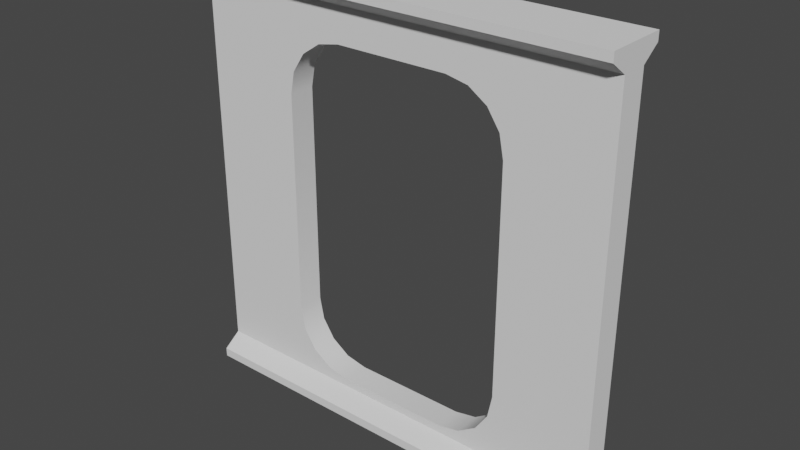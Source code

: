 # Source: CorridorDoorway.blend  (saved by Blender 3.3.6; exported with 4.5.12 LTS)
import bpy
from mathutils import Matrix  # noqa: F401  (used for matrix-valued properties, if any)

bpy.ops.wm.read_factory_settings(use_empty=True)
scene = bpy.context.scene
scene.name = 'Scene'

# ---- collections
col_collection = bpy.data.collections.new('Collection'); scene.collection.children.link(col_collection)
col_cutouts = bpy.data.collections.new('Cutouts'); scene.collection.children.link(col_cutouts)

# ---- node groups
ng_auto_smooth = bpy.data.node_groups.new('Auto Smooth', 'GeometryNodeTree')
_s = ng_auto_smooth.interface.new_socket(name='Geometry', in_out='OUTPUT', socket_type='NodeSocketGeometry')
_s = ng_auto_smooth.interface.new_socket(name='Geometry', in_out='INPUT', socket_type='NodeSocketGeometry')
_s = ng_auto_smooth.interface.new_socket(name='Angle', in_out='INPUT', socket_type='NodeSocketFloat')
_s.subtype = 'ANGLE'
_s.min_value = 0.0
_s.max_value = 3.142
ng_auto_smooth.is_modifier = True
_N = ng_auto_smooth.nodes; _L = ng_auto_smooth.links
n0 = _N.new('NodeGroupOutput'); n0.name = 'Group Output'; n0.location = (480, -100)
n1 = _N.new('NodeGroupInput'); n1.name = 'Group Input'; n1.location = (-420, -300)
n2 = _N.new('NodeGroupInput'); n2.name = 'Group Input.001'; n2.location = (-60, -100)
n3 = _N.new('GeometryNodeSetShadeSmooth'); n3.name = 'Set Shade Smooth'; n3.location = (120, -100)
n3.domain = 'EDGE'
n4 = _N.new('GeometryNodeSetShadeSmooth'); n4.name = 'Set Shade Smooth.001'; n4.location = (300, -100)
n5 = _N.new('GeometryNodeInputMeshEdgeAngle'); n5.name = 'Edge Angle'; n5.location = (-420, -220)
n6 = _N.new('GeometryNodeInputEdgeSmooth'); n6.name = 'Is Edge Smooth'; n6.location = (-60, -160)
n7 = _N.new('GeometryNodeInputShadeSmooth'); n7.name = 'Is Face Smooth'; n7.location = (-240, -340)
n8 = _N.new('FunctionNodeBooleanMath'); n8.name = 'Boolean Math'; n8.location = (-60, -220)
n9 = _N.new('FunctionNodeCompare'); n9.name = 'Compare'; n9.location = (-240, -180)
n9.operation = 'LESS_EQUAL'
_L.new(n5.outputs[0], n9.inputs[0])
_L.new(n4.outputs[0], n0.inputs[0])
_L.new(n1.outputs[1], n9.inputs[1])
_L.new(n9.outputs[0], n8.inputs[0])
_L.new(n7.outputs[0], n8.inputs[1])
_L.new(n2.outputs[0], n3.inputs[0])
_L.new(n6.outputs[0], n3.inputs[1])
_L.new(n3.outputs[0], n4.inputs[0])
_L.new(n8.outputs[0], n3.inputs[2])
n0.is_active_output = True

# ---- world
world_world = bpy.data.worlds.new('World'); scene.world = world_world
world_world.use_nodes = True; world_world.node_tree.nodes.clear()
_N = world_world.node_tree.nodes; _L = world_world.node_tree.links
n0 = _N.new('ShaderNodeOutputWorld'); n0.name = 'World Output'; n0.location = (300, 300)
n1 = _N.new('ShaderNodeBackground'); n1.name = 'Background'; n1.location = (10, 300)
n1.inputs[0].default_value = (0.05088, 0.05088, 0.05088, 1.0)
_L.new(n1.outputs[0], n0.inputs[0])
n0.is_active_output = True
world_world.color = (0.05088, 0.05088, 0.05088)
world_world.use_sun_shadow = False
world_world.sun_shadow_jitter_overblur = 0.0

# ---- meshes
me_cube_001 = bpy.data.meshes.new('Cube.001')
me_cube_001.from_pydata([(-1.0, -0.06299, -1.0), (-1.0, -0.06299, 1.0), (1.0, -0.06299, -1.0), (1.0, -0.06299, 1.0), (-1.0, -0.06299, 0.8986), (-1.0, -0.06299, -0.8986), (1.0, -0.06299, 0.8986), (1.0, -0.06299, -0.8986), (-1.0, -0.1469, -0.9583), (-1.0, -0.1469, -1.0), (1.0, -0.1469, -1.0), (-1.0, -0.1469, 1.0), (1.0, -0.1469, 1.0), (1.0, -0.1469, -0.9583), (-1.0, -0.1469, 0.9583), (1.0, -0.1469, 0.9583), (-1.0, 0.06299, -1.0), (-1.0, 0.06299, 1.0), (1.0, 0.06299, -1.0), (1.0, 0.06299, 1.0), (-1.0, 0.06299, 0.8986), (-1.0, 0.06299, -0.8986), (1.0, 0.06299, 0.8986), (1.0, 0.06299, -0.8986), (-1.0, 0.1469, -0.9583), (-1.0, 0.1469, -1.0), (1.0, 0.1469, -1.0), (-1.0, 0.1469, 1.0), (1.0, 0.1469, 1.0), (1.0, 0.1469, -0.9583), (-1.0, 0.1469, 0.9583), (1.0, 0.1469, 0.9583)], [], [(6, 3, 12, 15), (4, 6, 15, 14), (5, 7, 6, 4), (14, 15, 12, 11), (9, 10, 13, 8), (5, 0, 9, 8), (1, 4, 14, 11), (2, 7, 13, 10), (0, 2, 10, 9), (7, 5, 8, 13), (3, 1, 11, 12), (19, 17, 1, 3), (22, 31, 28, 19), (17, 20, 4, 1), (20, 21, 5, 4), (16, 18, 2, 0), (21, 16, 0, 5), (18, 23, 7, 2), (20, 30, 31, 22), (21, 20, 22, 23), (22, 19, 3, 6), (23, 22, 6, 7), (30, 27, 28, 31), (25, 24, 29, 26), (21, 24, 25, 16), (17, 27, 30, 20), (18, 26, 29, 23), (16, 25, 26, 18), (23, 29, 24, 21), (19, 28, 27, 17)])
me_cube_001.polygons.foreach_set('use_smooth', [True] * 30)
_uv = me_cube_001.uv_layers.new(name='UVMap')
_uv.uv.foreach_set('vector', [0.5417, 0.5, 0.625, 0.5, 0.625, 0.5, 0.5417, 0.5, 0.5417, 0.25, 0.5417, 0.5, 0.5417, 0.5, 0.5417, 0.25, 0.4583, 0.25, 0.4583, 0.5, 0.5417, 0.5, 0.5417, 0.25, 0.5417, 0.25, 0.5417, 0.5, 0.625, 0.5, 0.625, 0.25, 0.375, 0.25, 0.375, 0.5, 0.4583, 0.5, 0.4583, 0.25, 0.4583, 0.25, 0.375, 0.25, 0.375, 0.25, 0.4583, 0.25, 0.625, 0.25, 0.5417, 0.25, 0.5417, 0.25, 0.625, 0.25, 0.375, 0.5, 0.4583, 0.5, 0.4583, 0.5, 0.375, 0.5, 0.375, 0.25, 0.375, 0.5, 0.375, 0.5, 0.375, 0.25, 0.4583, 0.5, 0.4583, 0.25, 0.4583, 0.25, 0.4583, 0.5, 0.625, 0.5, 0.625, 0.25, 0.625, 0.25, 0.625, 0.5, 0.625, 0.5, 0.625, 0.25, 0.625, 0.25, 0.625, 0.5, 0.5417, 0.5, 0.5417, 0.5, 0.625, 0.5, 0.625, 0.5, 0.625, 0.25, 0.5417, 0.25, 0.5417, 0.25, 0.625, 0.25, 0.5417, 0.25, 0.4583, 0.25, 0.4583, 0.25, 0.5417, 0.25, 0.375, 0.25, 0.375, 0.5, 0.375, 0.5, 0.375, 0.25, 0.4583, 0.25, 0.375, 0.25, 0.375, 0.25, 0.4583, 0.25, 0.375, 0.5, 0.4583, 0.5, 0.4583, 0.5, 0.375, 0.5, 0.5417, 0.25, 0.5417, 0.25, 0.5417, 0.5, 0.5417, 0.5, 0.4583, 0.25, 0.5417, 0.25, 0.5417, 0.5, 0.4583, 0.5, 0.5417, 0.5, 0.625, 0.5, 0.625, 0.5, 0.5417, 0.5, 0.4583, 0.5, 0.5417, 0.5, 0.5417, 0.5, 0.4583, 0.5, 0.5417, 0.25, 0.625, 0.25, 0.625, 0.5, 0.5417, 0.5, 0.375, 0.25, 0.4583, 0.25, 0.4583, 0.5, 0.375, 0.5, 0.4583, 0.25, 0.4583, 0.25, 0.375, 0.25, 0.375, 0.25, 0.625, 0.25, 0.625, 0.25, 0.5417, 0.25, 0.5417, 0.25, 0.375, 0.5, 0.375, 0.5, 0.4583, 0.5, 0.4583, 0.5, 0.375, 0.25, 0.375, 0.25, 0.375, 0.5, 0.375, 0.5, 0.4583, 0.5, 0.4583, 0.5, 0.4583, 0.25, 0.4583, 0.25, 0.625, 0.5, 0.625, 0.5, 0.625, 0.25, 0.625, 0.25])
me_cube_001.update()
me_cube_004 = bpy.data.meshes.new('Cube.004')
me_cube_004.from_pydata([], [], [])
_uv = me_cube_004.uv_layers.new(name='UVMap')
_uv.uv.foreach_set('vector', [])
me_cube_004.update()
me_cube_007 = bpy.data.meshes.new('Cube.007')
me_cube_007.from_pydata([(-0.7021, -0.1226, -0.6817), (-0.3479, -0.1226, -1.036), (-0.6751, -0.1226, -0.8172), (-0.5983, -0.1226, -0.9321), (-0.4834, -0.1226, -1.009), (-0.3479, -0.1226, 1.036), (-0.7021, -0.1226, 0.6817), (-0.4834, -0.1226, 1.009), (-0.5983, -0.1226, 0.9321), (-0.6751, -0.1226, 0.8172), (-0.3479, 0.1226, -1.036), (-0.7021, 0.1226, -0.6817), (-0.4834, 0.1226, -1.009), (-0.5983, 0.1226, -0.9321), (-0.6751, 0.1226, -0.8172), (-0.7021, 0.1226, 0.6817), (-0.3479, 0.1226, 1.036), (-0.6751, 0.1226, 0.8172), (-0.5983, 0.1226, 0.9321), (-0.4834, 0.1226, 1.009), (0.3479, -0.1226, -1.036), (0.7021, -0.1226, -0.6817), (0.4834, -0.1226, -1.009), (0.5983, -0.1226, -0.9321), (0.6751, -0.1226, -0.8172), (0.7021, -0.1226, 0.6817), (0.3479, -0.1226, 1.036), (0.6751, -0.1226, 0.8172), (0.5983, -0.1226, 0.9321), (0.4834, -0.1226, 1.009), (0.7021, 0.1226, -0.6817), (0.3479, 0.1226, -1.036), (0.6751, 0.1226, -0.8172), (0.5983, 0.1226, -0.9321), (0.4834, 0.1226, -1.009), (0.3479, 0.1226, 1.036), (0.7021, 0.1226, 0.6817), (0.4834, 0.1226, 1.009), (0.5983, 0.1226, 0.9321), (0.6751, 0.1226, 0.8172)], [], [(20, 22, 23, 24, 21, 25, 27, 28, 29, 26, 5, 7, 8, 9, 6, 0, 2, 3, 4, 1), (30, 36, 25, 21), (35, 16, 5, 26), (0, 6, 15, 11), (10, 12, 13, 14, 11, 15, 17, 18, 19, 16, 35, 37, 38, 39, 36, 30, 32, 33, 34, 31), (10, 1, 4, 12), (12, 4, 3, 13), (13, 3, 2, 14), (14, 2, 0, 11), (5, 16, 19, 7), (7, 19, 18, 8), (8, 18, 17, 9), (9, 17, 15, 6), (20, 31, 34, 22), (22, 34, 33, 23), (23, 33, 32, 24), (24, 32, 30, 21), (35, 26, 29, 37), (37, 29, 28, 38), (38, 28, 27, 39), (39, 27, 25, 36), (10, 31, 20, 1)])
me_cube_007.polygons.foreach_set('use_smooth', [True] * 22)
_uv = me_cube_007.uv_layers.new(name='UVMap')
_uv.uv.foreach_set('vector', [0.375, 0.8131, 0.3783, 0.7889, 0.3875, 0.7685, 0.4014, 0.7548, 0.4177, 0.75, 0.5823, 0.75, 0.5986, 0.7548, 0.6125, 0.7685, 0.6217, 0.7889, 0.625, 0.8131, 0.625, 0.9369, 0.6217, 0.9611, 0.6125, 0.9815, 0.5986, 0.9952, 0.5823, 1.0, 0.4177, 1.0, 0.4014, 0.9952, 0.3875, 0.9815, 0.3783, 0.9611, 0.375, 0.9369, 0.4177, 0.5, 0.5823, 0.5, 0.5823, 0.75, 0.4177, 0.75, 0.6881, 0.5, 0.8119, 0.5, 0.8119, 0.75, 0.6881, 0.75, 0.4177, 0.0, 0.5823, 0.0, 0.5823, 0.25, 0.4177, 0.25, 0.375, 0.3131, 0.3783, 0.2889, 0.3875, 0.2685, 0.4014, 0.2548, 0.4177, 0.25, 0.5823, 0.25, 0.5986, 0.2548, 0.6125, 0.2685, 0.6217, 0.2889, 0.625, 0.3131, 0.625, 0.4369, 0.6217, 0.4611, 0.6125, 0.4815, 0.5986, 0.4952, 0.5823, 0.5, 0.4177, 0.5, 0.4014, 0.4952, 0.3875, 0.4815, 0.3783, 0.4611, 0.375, 0.4369, 0.1881, 0.5, 0.1881, 0.75, 0.1639, 0.75, 0.1639, 0.5, 0.1639, 0.5, 0.1639, 0.75, 0.125, 0.75, 0.125, 0.5, 0.375, 0.25, 0.375, 0.0, 0.4014, 0.0, 0.4014, 0.25, 0.4014, 0.25, 0.4014, 0.0, 0.4177, 0.0, 0.4177, 0.25, 0.8119, 0.75, 0.8119, 0.5, 0.8361, 0.5, 0.8361, 0.75, 0.8361, 0.75, 0.8361, 0.5, 0.875, 0.5, 0.875, 0.75, 0.625, 0.0, 0.625, 0.25, 0.5986, 0.25, 0.5986, 0.0, 0.5986, 0.0, 0.5986, 0.25, 0.5823, 0.25, 0.5823, 0.0, 0.3119, 0.75, 0.3119, 0.5, 0.3361, 0.5, 0.3361, 0.75, 0.3361, 0.75, 0.3361, 0.5, 0.375, 0.5, 0.375, 0.75, 0.375, 0.75, 0.375, 0.5, 0.4014, 0.5, 0.4014, 0.75, 0.4014, 0.75, 0.4014, 0.5, 0.4177, 0.5, 0.4177, 0.75, 0.6881, 0.5, 0.6881, 0.75, 0.6639, 0.75, 0.6639, 0.5, 0.6639, 0.5, 0.6639, 0.75, 0.625, 0.75, 0.625, 0.5, 0.625, 0.5, 0.625, 0.75, 0.5986, 0.75, 0.5986, 0.5, 0.5986, 0.5, 0.5986, 0.75, 0.5823, 0.75, 0.5823, 0.5, 0.1881, 0.5, 0.3119, 0.5, 0.3119, 0.75, 0.1881, 0.75])
me_cube_007.update()
me_cube_002 = bpy.data.meshes.new('Cube.002')
me_cube_002.from_pydata([(-0.6778, -1.0, -0.6581), (-0.3359, -1.0, -1.0), (-0.6518, -1.0, -0.789), (-0.5776, -1.0, -0.8999), (-0.4667, -1.0, -0.974), (-0.3359, -1.0, 1.0), (-0.6778, -1.0, 0.6581), (-0.4667, -1.0, 0.974), (-0.5776, -1.0, 0.8999), (-0.6518, -1.0, 0.789), (-0.3359, 1.0, -1.0), (-0.6778, 1.0, -0.6581), (-0.4667, 1.0, -0.974), (-0.5776, 1.0, -0.8999), (-0.6518, 1.0, -0.789), (-0.6778, 1.0, 0.6581), (-0.3359, 1.0, 1.0), (-0.6518, 1.0, 0.789), (-0.5776, 1.0, 0.8999), (-0.4667, 1.0, 0.974), (0.3359, -1.0, -1.0), (0.6778, -1.0, -0.6581), (0.4667, -1.0, -0.974), (0.5776, -1.0, -0.8999), (0.6518, -1.0, -0.789), (0.6778, -1.0, 0.6581), (0.3359, -1.0, 1.0), (0.6518, -1.0, 0.789), (0.5776, -1.0, 0.8999), (0.4667, -1.0, 0.974), (0.6778, 1.0, -0.6581), (0.3359, 1.0, -1.0), (0.6518, 1.0, -0.789), (0.5776, 1.0, -0.8999), (0.4667, 1.0, -0.974), (0.3359, 1.0, 1.0), (0.6778, 1.0, 0.6581), (0.4667, 1.0, 0.974), (0.5776, 1.0, 0.8999), (0.6518, 1.0, 0.789)], [], [(20, 22, 23, 24, 21, 25, 27, 28, 29, 26, 5, 7, 8, 9, 6, 0, 2, 3, 4, 1), (30, 36, 25, 21), (35, 16, 5, 26), (0, 6, 15, 11), (10, 12, 13, 14, 11, 15, 17, 18, 19, 16, 35, 37, 38, 39, 36, 30, 32, 33, 34, 31), (10, 1, 4, 12), (12, 4, 3, 13), (13, 3, 2, 14), (14, 2, 0, 11), (5, 16, 19, 7), (7, 19, 18, 8), (8, 18, 17, 9), (9, 17, 15, 6), (20, 31, 34, 22), (22, 34, 33, 23), (23, 33, 32, 24), (24, 32, 30, 21), (35, 26, 29, 37), (37, 29, 28, 38), (38, 28, 27, 39), (39, 27, 25, 36), (10, 31, 20, 1)])
me_cube_002.polygons.foreach_set('use_smooth', [True] * 22)
_uv = me_cube_002.uv_layers.new(name='UVMap')
_uv.uv.foreach_set('vector', [0.375, 0.8131, 0.3783, 0.7889, 0.3875, 0.7685, 0.4014, 0.7548, 0.4177, 0.75, 0.5823, 0.75, 0.5986, 0.7548, 0.6125, 0.7685, 0.6217, 0.7889, 0.625, 0.8131, 0.625, 0.9369, 0.6217, 0.9611, 0.6125, 0.9815, 0.5986, 0.9952, 0.5823, 1.0, 0.4177, 1.0, 0.4014, 0.9952, 0.3875, 0.9815, 0.3783, 0.9611, 0.375, 0.9369, 0.4177, 0.5, 0.5823, 0.5, 0.5823, 0.75, 0.4177, 0.75, 0.6881, 0.5, 0.8119, 0.5, 0.8119, 0.75, 0.6881, 0.75, 0.4177, 0.0, 0.5823, 0.0, 0.5823, 0.25, 0.4177, 0.25, 0.375, 0.3131, 0.3783, 0.2889, 0.3875, 0.2685, 0.4014, 0.2548, 0.4177, 0.25, 0.5823, 0.25, 0.5986, 0.2548, 0.6125, 0.2685, 0.6217, 0.2889, 0.625, 0.3131, 0.625, 0.4369, 0.6217, 0.4611, 0.6125, 0.4815, 0.5986, 0.4952, 0.5823, 0.5, 0.4177, 0.5, 0.4014, 0.4952, 0.3875, 0.4815, 0.3783, 0.4611, 0.375, 0.4369, 0.1881, 0.5, 0.1881, 0.75, 0.1639, 0.75, 0.1639, 0.5, 0.1639, 0.5, 0.1639, 0.75, 0.125, 0.75, 0.125, 0.5, 0.375, 0.25, 0.375, 0.0, 0.4014, 0.0, 0.4014, 0.25, 0.4014, 0.25, 0.4014, 0.0, 0.4177, 0.0, 0.4177, 0.25, 0.8119, 0.75, 0.8119, 0.5, 0.8361, 0.5, 0.8361, 0.75, 0.8361, 0.75, 0.8361, 0.5, 0.875, 0.5, 0.875, 0.75, 0.625, 0.0, 0.625, 0.25, 0.5986, 0.25, 0.5986, 0.0, 0.5986, 0.0, 0.5986, 0.25, 0.5823, 0.25, 0.5823, 0.0, 0.3119, 0.75, 0.3119, 0.5, 0.3361, 0.5, 0.3361, 0.75, 0.3361, 0.75, 0.3361, 0.5, 0.375, 0.5, 0.375, 0.75, 0.375, 0.75, 0.375, 0.5, 0.4014, 0.5, 0.4014, 0.75, 0.4014, 0.75, 0.4014, 0.5, 0.4177, 0.5, 0.4177, 0.75, 0.6881, 0.5, 0.6881, 0.75, 0.6639, 0.75, 0.6639, 0.5, 0.6639, 0.5, 0.6639, 0.75, 0.625, 0.75, 0.625, 0.5, 0.625, 0.5, 0.625, 0.75, 0.5986, 0.75, 0.5986, 0.5, 0.5986, 0.5, 0.5986, 0.75, 0.5823, 0.75, 0.5823, 0.5, 0.1881, 0.5, 0.3119, 0.5, 0.3119, 0.75, 0.1881, 0.75])
me_cube_002.update()

# ---- objects
ob_cube = bpy.data.objects.new('Cube', me_cube_001)
ob_cube_002 = bpy.data.objects.new('Cube.002', me_cube_004)
ob_cube_003 = bpy.data.objects.new('Cube.003', me_cube_007)
ob_cube_001 = bpy.data.objects.new('Cube.001', me_cube_002)

# ---- transforms, parenting, visibility, modifiers, constraints
ob_cube.location = (0.0, 0.0, 1.25)
ob_cube.scale = (1.25, 1.25, 1.25)
_m = ob_cube.modifiers.new('BTool_Cube.001', 'BOOLEAN')
_m.object = ob_cube_001
_m = ob_cube.modifiers.new('Auto Smooth', 'NODES')
_m.node_group = ng_auto_smooth
_gi = [s.identifier for s in ng_auto_smooth.interface.items_tree if s.item_type == 'SOCKET' and s.in_out == 'INPUT']
_m[_gi[1]] = 0.5236  # Angle
ob_cube_002.location = (0.0, 0.0, 0.0)
ob_cube_003.location = (0.0, 0.0, 1.173)
ob_cube_003.hide_render = True
ob_cube_003.visible_camera = False
ob_cube_003.visible_diffuse = False
ob_cube_003.visible_glossy = False
ob_cube_003.visible_transmission = False
ob_cube_003.visible_volume_scatter = False
_m = ob_cube_003.modifiers.new('BTool_Cube.001', 'BOOLEAN')
_m.object = ob_cube_001
_m = ob_cube_003.modifiers.new('Auto Smooth', 'NODES')
_m.node_group = ng_auto_smooth
_gi = [s.identifier for s in ng_auto_smooth.interface.items_tree if s.item_type == 'SOCKET' and s.in_out == 'INPUT']
_m[_gi[1]] = 0.5236  # Angle
ob_cube_001.location = (0.0, 0.0, 1.173)
ob_cube_001.hide_render = True
ob_cube_001.visible_camera = False
ob_cube_001.visible_diffuse = False
ob_cube_001.visible_glossy = False
ob_cube_001.visible_transmission = False
ob_cube_001.visible_volume_scatter = False
ob_cube_001.display_type = 'BOUNDS'

# ---- collection membership
col_collection.objects.link(ob_cube)
col_collection.objects.link(ob_cube_002)
col_collection.objects.link(ob_cube_003)
col_cutouts.objects.link(ob_cube_001)

# ---- scene / render settings (as saved in the file)
scene.frame_start = 1; scene.frame_end = 250; scene.frame_set(1)
scene.render.engine = 'BLENDER_EEVEE_NEXT'
scene.cycles.sampling_pattern = 'TABULATED_SOBOL'
scene.cycles.use_light_tree = False
scene.view_settings.view_transform = 'Filmic'
bpy.context.view_layer.update()

# ---- added for rendering (the .blend has no active camera and no usable light): camera, sun
cam_auto = bpy.data.cameras.new('AutoCamera')
cam_auto.lens = 50.0
cam_auto.sensor_width = 36.0
cam_auto.clip_end = 1000.0
ob_auto_camera = bpy.data.objects.new('AutoCamera', cam_auto)
scene.collection.objects.link(ob_auto_camera)
ob_auto_camera.location = (3.28876, -3.94651, 3.88101)
ob_auto_camera.rotation_euler = (1.09748, -7.21219e-08, 0.694738)
scene.camera = ob_auto_camera
light_auto_sun = bpy.data.lights.new('AutoSun', 'SUN')
light_auto_sun.energy = 3.0
light_auto_sun.angle = 0.0523599
ob_auto_sun = bpy.data.objects.new('AutoSun', light_auto_sun)
scene.collection.objects.link(ob_auto_sun)
ob_auto_sun.rotation_euler = (0.872665, 0.174533, 0.523599)
bpy.context.view_layer.update()
